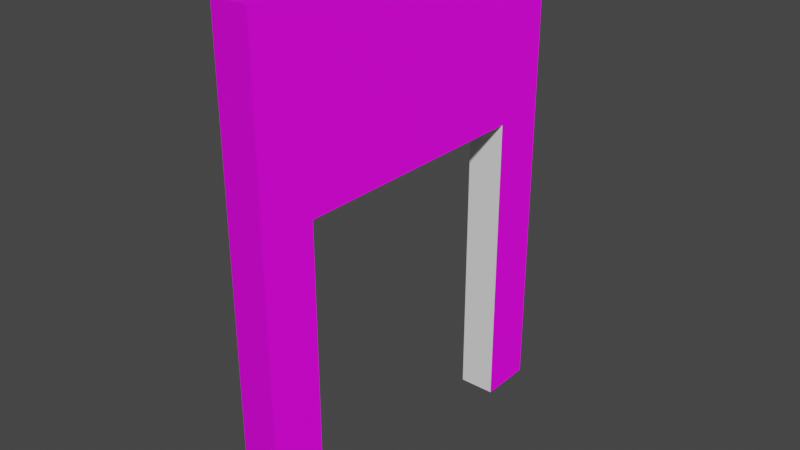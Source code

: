 # Source: door_wall.blend  (saved by Blender 3.3.6; exported with 4.5.12 LTS)
import bpy
from mathutils import Matrix  # noqa: F401  (used for matrix-valued properties, if any)

bpy.ops.wm.read_factory_settings(use_empty=True)
scene = bpy.context.scene
scene.name = 'Scene'

# ---- collections
col_collection = bpy.data.collections.new('Collection'); scene.collection.children.link(col_collection)

# ---- images (referenced by path relative to the original .blend; pixels are not part of the script)
import os
ASSET_DIR = os.environ.get("B2B_ASSET_DIR", "")  # directory of the original .blend (textures are referenced by path, not embedded)
HERE = os.path.dirname(os.path.abspath(__file__))  # packed textures are extracted next to this script under _unpacked/

def load_image(name, relpath, width, height, colorspace="sRGB"):
    """Load a texture the original file referenced (path relative to the .blend, or extracted next to this script)."""
    p = next((c for c in (os.path.join(HERE, relpath), os.path.join(ASSET_DIR, relpath)) if relpath and os.path.exists(c)), "")
    if p:
        img = bpy.data.images.load(p, check_existing=True)
        img.name = name
    else:  # same state as the original file: an image datablock whose file is absent (Cycles renders it pink)
        img = bpy.data.images.new(name, width, height)
        img.source = "FILE"
        img.filepath = "//" + (relpath or name)
    img.colorspace_settings.name = colorspace
    return img
img_wall_normal_png = load_image('wall_normal.png', 'wall_normal.png', 1024, 1024, 'sRGB')
img_alter_wall_png = load_image('alter_wall.png', 'alter_wall.png', 1024, 1024, 'sRGB')

# ---- materials (node trees are filled in below, after node groups)
mat_wall = bpy.data.materials.new('Wall')
mat_wall.use_transparent_shadow = False

# ---- material node trees
mat_wall.use_nodes = True; mat_wall.node_tree.nodes.clear()
_N = mat_wall.node_tree.nodes; _L = mat_wall.node_tree.links
n0 = _N.new('ShaderNodeBsdfPrincipled'); n0.name = 'Principled BSDF'; n0.location = (10, 300)
n0.distribution = 'GGX'
n0.subsurface_method = 'RANDOM_WALK_SKIN'
n0.inputs[1].default_value = 0.1085
n0.inputs[2].default_value = 1.0
n0.inputs[3].default_value = 1.45
n0.inputs[13].default_value = 0.1589
n0.inputs[27].default_value = (0.0, 0.0, 0.0, 1.0)
n0.inputs[28].default_value = 1.0
n1 = _N.new('ShaderNodeOutputMaterial'); n1.name = 'Material Output'; n1.location = (300, 300)
n2 = _N.new('ShaderNodeTexImage'); n2.name = 'Image Texture.001'; n2.location = (-363, -84)
n2.image = img_wall_normal_png
n3 = _N.new('ShaderNodeBsdfPrincipled'); n3.name = 'Principled BSDF.001'; n3.location = (10, 300)
n3.distribution = 'GGX'
n3.subsurface_method = 'RANDOM_WALK_SKIN'
n3.inputs[3].default_value = 1.85
n3.inputs[27].default_value = (0.0, 0.0, 0.0, 1.0)
n3.inputs[28].default_value = 1.0
n4 = _N.new('ShaderNodeTexImage'); n4.name = 'Image Texture'; n4.location = (-487, 148)
n4.image = img_alter_wall_png
n5 = _N.new('ShaderNodeBsdfPrincipled'); n5.name = 'Principled BSDF.002'; n5.location = (10, 300)
n5.distribution = 'GGX'
n5.subsurface_method = 'RANDOM_WALK_SKIN'
n5.inputs[2].default_value = 1.0
n5.inputs[3].default_value = 1.85
n5.inputs[13].default_value = 0.5136
n5.inputs[27].default_value = (0.0, 0.0, 0.0, 1.0)
n5.inputs[28].default_value = 1.0
n6 = _N.new('ShaderNodeMix'); n6.name = 'Mix'; n6.location = (-260, 180)
n6.data_type = 'RGBA'
n6.inputs[0].default_value = 0.1085
n6.inputs[7].default_value = (1.0, 1.0, 1.0, 1.0)
n7 = _N.new('ShaderNodeMix'); n7.name = 'Mix.001'; n7.location = (-160, 180)
n7.data_type = 'RGBA'
n7.inputs[0].default_value = 0.06977
n7.inputs[6].default_value = (1.0, 1.0, 1.0, 1.0)
_L.new(n0.outputs[0], n1.inputs[0])
_L.new(n4.outputs[0], n0.inputs[0])
_L.new(n2.outputs[0], n0.inputs[5])
_L.new(n4.outputs[0], n6.inputs[6])
_L.new(n6.outputs[2], n7.inputs[7])
_L.new(n7.outputs[2], n0.inputs[14])
n1.is_active_output = True

# ---- world
world_world = bpy.data.worlds.new('World'); scene.world = world_world
world_world.use_nodes = True; world_world.node_tree.nodes.clear()
_N = world_world.node_tree.nodes; _L = world_world.node_tree.links
n0 = _N.new('ShaderNodeOutputWorld'); n0.name = 'World Output'; n0.location = (300, 300)
n1 = _N.new('ShaderNodeBackground'); n1.name = 'Background'; n1.location = (10, 300)
n1.inputs[0].default_value = (0.05088, 0.05088, 0.05088, 1.0)
_L.new(n1.outputs[0], n0.inputs[0])
n0.is_active_output = True
world_world.color = (0.05088, 0.05088, 0.05088)
world_world.use_sun_shadow = False
world_world.sun_shadow_jitter_overblur = 0.0

# ---- meshes
me_cube_001 = bpy.data.meshes.new('Cube.001')
me_cube_001.from_pydata([(-1.118e-07, -1.136, 0.0), (-1.118e-07, -1.136, 3.03), (-1.118e-07, 1.136, 0.0), (-1.118e-07, 1.136, 3.03), (0.2273, -1.136, 0.0), (0.2273, -1.136, 3.03), (0.2273, 1.136, 0.0), (0.2273, 1.136, 3.03), (-1.118e-07, -0.7955, 1.894), (-1.118e-07, -0.7955, 0.0), (-1.118e-07, 0.7955, 1.894), (-1.118e-07, 0.7955, 0.0), (0.2273, 0.7955, 1.894), (0.2273, -0.7955, 0.0), (0.2273, -0.7955, 1.894), (0.2273, 0.7955, 0.0)], [], [(0, 1, 3, 2, 11, 10, 8, 9), (2, 3, 7, 6), (15, 6, 7, 5, 4, 13, 14, 12), (4, 5, 1, 0), (13, 4, 0, 9), (11, 2, 6, 15), (7, 3, 1, 5), (10, 11, 15, 12), (8, 14, 13, 9), (8, 10, 12, 14)])
me_cube_001.polygons.foreach_set('material_index', [0, 0, 0, 0, 0, 0, 0, 1, 1, 1])
_uv = me_cube_001.uv_layers.new(name='UVMap')
_uv.uv.foreach_set('vector', [0.0, 1.0, 0.0, 0.0, 1.0, 0.0, 1.0, 1.0, 0.85, 1.0, 0.85, 0.375, 0.15, 0.375, 0.15, 1.0, 0.9004, 1.0, 0.9004, 0.0, 1.0, 0.0, 1.0, 1.0, 0.15, 1.0, 0.0, 1.0, 0.0, 0.0, 1.0, 0.0, 1.0, 1.0, 0.85, 1.0, 0.85, 0.375, 0.15, 0.375, 0.0, 1.0, 0.0, 0.0, 0.09961, 0.0, 0.09961, 1.0, 0.6, -0.2, 0.6, -0.5, 0.4, -0.5, 0.4, -0.2, 0.4, 1.2, 0.4, 1.5, 0.6, 1.5, 0.6, 1.2, 0.6, 1.5, 0.4, 1.5, 0.4, -0.5, 0.6, -0.5, 0.625, 0.3631, 0.375, 0.3631, 0.375, 0.3988, 0.625, 0.3988, 0.625, 0.8869, 0.625, 0.8512, 0.375, 0.8512, 0.375, 0.8869, 0.7619, 0.75, 0.7619, 0.5, 0.7262, 0.5, 0.7262, 0.75])
me_cube_001.materials.append(mat_wall)
me_cube_001.materials.append(None)
me_cube_001.update()

# ---- objects
ob_wall = bpy.data.objects.new('Wall', me_cube_001)

# ---- transforms, parenting, visibility, modifiers, constraints
ob_wall.location = (-1.5, 0.0, 0.0)
ob_wall.scale = (1.32, 1.32, 1.32)

# ---- collection membership
col_collection.objects.link(ob_wall)

# ---- scene / render settings (as saved in the file)
scene.frame_start = 1; scene.frame_end = 250; scene.frame_set(127)
scene.render.engine = 'BLENDER_EEVEE_NEXT'
scene.cycles.sampling_pattern = 'TABULATED_SOBOL'
scene.cycles.use_light_tree = False
scene.eevee.use_taa_reprojection = False
scene.view_settings.view_transform = 'Filmic'
bpy.context.view_layer.update()

# ---- added for rendering (the .blend has no active camera and no usable light): camera, sun
cam_auto = bpy.data.cameras.new('AutoCamera')
cam_auto.lens = 50.0
cam_auto.sensor_width = 36.0
cam_auto.clip_end = 1000.0
ob_auto_camera = bpy.data.objects.new('AutoCamera', cam_auto)
scene.collection.objects.link(ob_auto_camera)
ob_auto_camera.location = (3.28444, -5.56133, 5.70755)
ob_auto_camera.rotation_euler = (1.09748, -7.21219e-08, 0.694738)
scene.camera = ob_auto_camera
light_auto_sun = bpy.data.lights.new('AutoSun', 'SUN')
light_auto_sun.energy = 3.0
light_auto_sun.angle = 0.0523599
ob_auto_sun = bpy.data.objects.new('AutoSun', light_auto_sun)
scene.collection.objects.link(ob_auto_sun)
ob_auto_sun.rotation_euler = (0.872665, 0.174533, 0.523599)
bpy.context.view_layer.update()
